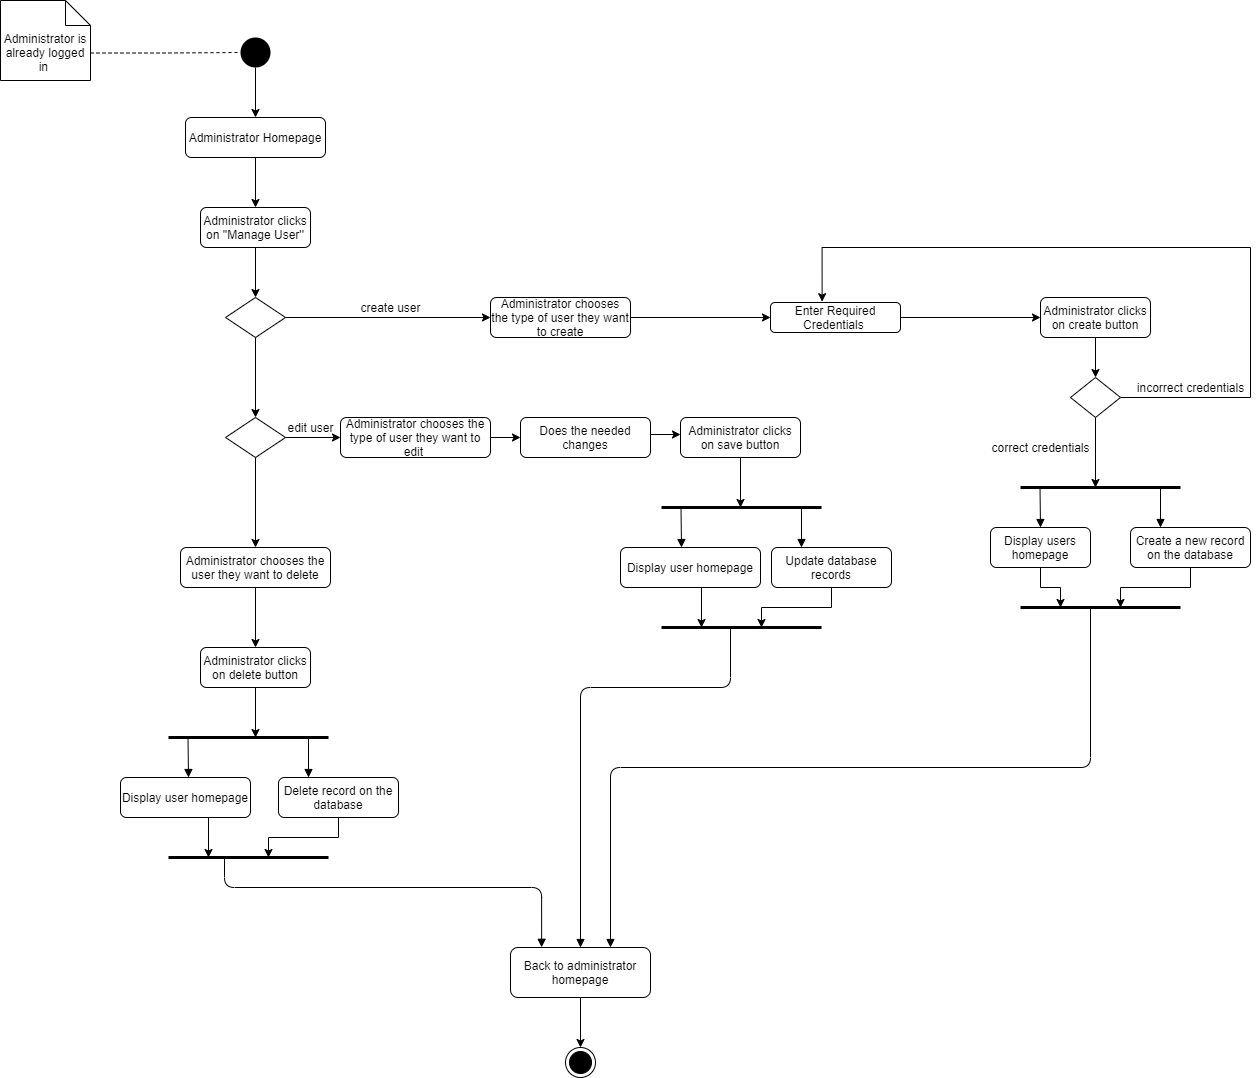

The diagram above was exported from draw.io. Its source (the exported page's mxGraphModel, read from the mxfile embedded in the PNG):
<mxGraphModel dx="1038" dy="579" grid="1" gridSize="10" guides="1" tooltips="1" connect="1" arrows="1" fold="1" page="1" pageScale="1" pageWidth="1654" pageHeight="2336" math="0" shadow="0">
  <root>
    <mxCell id="0" />
    <mxCell id="1" parent="0" />
    <mxCell id="zxVR-K4iGRQaQnaFlzm2-3" style="edgeStyle=orthogonalEdgeStyle;rounded=0;orthogonalLoop=1;jettySize=auto;html=1;exitX=0;exitY=0;exitDx=90;exitDy=52.5;exitPerimeter=0;entryX=0;entryY=0.5;entryDx=0;entryDy=0;dashed=1;endArrow=none;endFill=0;" edge="1" parent="1" source="zxVR-K4iGRQaQnaFlzm2-1" target="zxVR-K4iGRQaQnaFlzm2-2">
      <mxGeometry relative="1" as="geometry" />
    </mxCell>
    <mxCell id="zxVR-K4iGRQaQnaFlzm2-1" value="Administrator is already logged in&amp;nbsp;" style="shape=note2;boundedLbl=1;whiteSpace=wrap;html=1;size=25;verticalAlign=top;align=center;" vertex="1" parent="1">
      <mxGeometry x="110" y="33" width="90" height="80" as="geometry" />
    </mxCell>
    <mxCell id="zxVR-K4iGRQaQnaFlzm2-5" style="edgeStyle=orthogonalEdgeStyle;rounded=0;orthogonalLoop=1;jettySize=auto;html=1;exitX=0.5;exitY=1;exitDx=0;exitDy=0;endArrow=classic;endFill=1;" edge="1" parent="1" source="zxVR-K4iGRQaQnaFlzm2-2" target="zxVR-K4iGRQaQnaFlzm2-4">
      <mxGeometry relative="1" as="geometry" />
    </mxCell>
    <mxCell id="zxVR-K4iGRQaQnaFlzm2-2" value="" style="ellipse;fillColor=#000000;strokeColor=none;" vertex="1" parent="1">
      <mxGeometry x="350" y="70" width="30" height="30" as="geometry" />
    </mxCell>
    <mxCell id="zxVR-K4iGRQaQnaFlzm2-7" style="edgeStyle=orthogonalEdgeStyle;rounded=0;orthogonalLoop=1;jettySize=auto;html=1;exitX=0.5;exitY=1;exitDx=0;exitDy=0;entryX=0.5;entryY=0;entryDx=0;entryDy=0;endArrow=classic;endFill=1;" edge="1" parent="1" source="zxVR-K4iGRQaQnaFlzm2-4" target="zxVR-K4iGRQaQnaFlzm2-6">
      <mxGeometry relative="1" as="geometry" />
    </mxCell>
    <mxCell id="zxVR-K4iGRQaQnaFlzm2-4" value="Administrator Homepage" style="rounded=1;whiteSpace=wrap;html=1;" vertex="1" parent="1">
      <mxGeometry x="295" y="150" width="140" height="40" as="geometry" />
    </mxCell>
    <mxCell id="zxVR-K4iGRQaQnaFlzm2-9" style="edgeStyle=orthogonalEdgeStyle;rounded=0;orthogonalLoop=1;jettySize=auto;html=1;exitX=0.5;exitY=1;exitDx=0;exitDy=0;endArrow=classic;endFill=1;" edge="1" parent="1" source="zxVR-K4iGRQaQnaFlzm2-6" target="zxVR-K4iGRQaQnaFlzm2-8">
      <mxGeometry relative="1" as="geometry" />
    </mxCell>
    <mxCell id="zxVR-K4iGRQaQnaFlzm2-6" value="Administrator clicks on ''Manage User''" style="rounded=1;whiteSpace=wrap;html=1;" vertex="1" parent="1">
      <mxGeometry x="310" y="240" width="110" height="40" as="geometry" />
    </mxCell>
    <mxCell id="zxVR-K4iGRQaQnaFlzm2-11" style="edgeStyle=orthogonalEdgeStyle;rounded=0;orthogonalLoop=1;jettySize=auto;html=1;exitX=1;exitY=0.5;exitDx=0;exitDy=0;entryX=0;entryY=0.5;entryDx=0;entryDy=0;endArrow=classic;endFill=1;" edge="1" parent="1" source="zxVR-K4iGRQaQnaFlzm2-8" target="zxVR-K4iGRQaQnaFlzm2-10">
      <mxGeometry relative="1" as="geometry" />
    </mxCell>
    <mxCell id="zxVR-K4iGRQaQnaFlzm2-48" style="edgeStyle=orthogonalEdgeStyle;rounded=0;orthogonalLoop=1;jettySize=auto;html=1;exitX=0.5;exitY=1;exitDx=0;exitDy=0;entryX=0.5;entryY=0;entryDx=0;entryDy=0;endArrow=classic;endFill=1;" edge="1" parent="1" source="zxVR-K4iGRQaQnaFlzm2-8" target="zxVR-K4iGRQaQnaFlzm2-43">
      <mxGeometry relative="1" as="geometry" />
    </mxCell>
    <mxCell id="zxVR-K4iGRQaQnaFlzm2-8" value="" style="rhombus;whiteSpace=wrap;html=1;" vertex="1" parent="1">
      <mxGeometry x="335" y="330" width="60" height="40" as="geometry" />
    </mxCell>
    <mxCell id="zxVR-K4iGRQaQnaFlzm2-14" style="edgeStyle=orthogonalEdgeStyle;rounded=0;orthogonalLoop=1;jettySize=auto;html=1;exitX=1;exitY=0.5;exitDx=0;exitDy=0;entryX=0;entryY=0.5;entryDx=0;entryDy=0;endArrow=classic;endFill=1;" edge="1" parent="1" source="zxVR-K4iGRQaQnaFlzm2-10" target="zxVR-K4iGRQaQnaFlzm2-13">
      <mxGeometry relative="1" as="geometry" />
    </mxCell>
    <mxCell id="zxVR-K4iGRQaQnaFlzm2-10" value="Administrator chooses the type of user they want to create" style="rounded=1;whiteSpace=wrap;html=1;" vertex="1" parent="1">
      <mxGeometry x="600" y="330" width="140" height="40" as="geometry" />
    </mxCell>
    <mxCell id="zxVR-K4iGRQaQnaFlzm2-12" value="create user" style="text;html=1;align=center;verticalAlign=middle;resizable=0;points=[];autosize=1;strokeColor=none;" vertex="1" parent="1">
      <mxGeometry x="460" y="330" width="80" height="20" as="geometry" />
    </mxCell>
    <mxCell id="zxVR-K4iGRQaQnaFlzm2-45" style="edgeStyle=orthogonalEdgeStyle;rounded=0;orthogonalLoop=1;jettySize=auto;html=1;exitX=1;exitY=0.5;exitDx=0;exitDy=0;entryX=0;entryY=0.5;entryDx=0;entryDy=0;endArrow=classic;endFill=1;" edge="1" parent="1" source="zxVR-K4iGRQaQnaFlzm2-13" target="zxVR-K4iGRQaQnaFlzm2-15">
      <mxGeometry relative="1" as="geometry" />
    </mxCell>
    <mxCell id="zxVR-K4iGRQaQnaFlzm2-13" value="Enter Required Credentials&amp;nbsp;" style="rounded=1;whiteSpace=wrap;html=1;" vertex="1" parent="1">
      <mxGeometry x="880" y="335" width="130" height="30" as="geometry" />
    </mxCell>
    <mxCell id="zxVR-K4iGRQaQnaFlzm2-47" style="edgeStyle=orthogonalEdgeStyle;rounded=0;orthogonalLoop=1;jettySize=auto;html=1;exitX=0.5;exitY=1;exitDx=0;exitDy=0;entryX=0.5;entryY=0;entryDx=0;entryDy=0;endArrow=classic;endFill=1;" edge="1" parent="1" source="zxVR-K4iGRQaQnaFlzm2-15" target="zxVR-K4iGRQaQnaFlzm2-17">
      <mxGeometry relative="1" as="geometry" />
    </mxCell>
    <mxCell id="zxVR-K4iGRQaQnaFlzm2-15" value="Administrator clicks on create button" style="rounded=1;whiteSpace=wrap;html=1;" vertex="1" parent="1">
      <mxGeometry x="1150" y="330" width="110" height="40" as="geometry" />
    </mxCell>
    <mxCell id="zxVR-K4iGRQaQnaFlzm2-26" style="edgeStyle=orthogonalEdgeStyle;rounded=0;orthogonalLoop=1;jettySize=auto;html=1;exitX=0.5;exitY=1;exitDx=0;exitDy=0;endArrow=classic;endFill=1;" edge="1" parent="1" source="zxVR-K4iGRQaQnaFlzm2-17">
      <mxGeometry relative="1" as="geometry">
        <mxPoint x="1205" y="520" as="targetPoint" />
      </mxGeometry>
    </mxCell>
    <mxCell id="zxVR-K4iGRQaQnaFlzm2-46" style="edgeStyle=orthogonalEdgeStyle;rounded=0;orthogonalLoop=1;jettySize=auto;html=1;exitX=1;exitY=0.5;exitDx=0;exitDy=0;entryX=0.397;entryY=-0.027;entryDx=0;entryDy=0;entryPerimeter=0;endArrow=classic;endFill=1;" edge="1" parent="1" source="zxVR-K4iGRQaQnaFlzm2-17" target="zxVR-K4iGRQaQnaFlzm2-13">
      <mxGeometry relative="1" as="geometry">
        <Array as="points">
          <mxPoint x="1360" y="430" />
          <mxPoint x="1360" y="280" />
          <mxPoint x="932" y="280" />
        </Array>
      </mxGeometry>
    </mxCell>
    <mxCell id="zxVR-K4iGRQaQnaFlzm2-17" value="" style="rhombus;whiteSpace=wrap;html=1;" vertex="1" parent="1">
      <mxGeometry x="1180" y="410" width="50" height="40" as="geometry" />
    </mxCell>
    <mxCell id="zxVR-K4iGRQaQnaFlzm2-19" value="incorrect credentials" style="text;html=1;align=center;verticalAlign=middle;resizable=0;points=[];autosize=1;strokeColor=none;" vertex="1" parent="1">
      <mxGeometry x="1240" y="410" width="120" height="20" as="geometry" />
    </mxCell>
    <mxCell id="zxVR-K4iGRQaQnaFlzm2-39" style="edgeStyle=orthogonalEdgeStyle;rounded=0;orthogonalLoop=1;jettySize=auto;html=1;exitX=0.5;exitY=1;exitDx=0;exitDy=0;endArrow=classic;endFill=1;" edge="1" parent="1" source="zxVR-K4iGRQaQnaFlzm2-21">
      <mxGeometry relative="1" as="geometry">
        <mxPoint x="1170" y="640" as="targetPoint" />
      </mxGeometry>
    </mxCell>
    <mxCell id="zxVR-K4iGRQaQnaFlzm2-21" value="Display users homepage" style="rounded=1;whiteSpace=wrap;html=1;" vertex="1" parent="1">
      <mxGeometry x="1100" y="560" width="100" height="40" as="geometry" />
    </mxCell>
    <mxCell id="zxVR-K4iGRQaQnaFlzm2-40" style="edgeStyle=orthogonalEdgeStyle;rounded=0;orthogonalLoop=1;jettySize=auto;html=1;exitX=0.5;exitY=1;exitDx=0;exitDy=0;endArrow=classic;endFill=1;" edge="1" parent="1" source="zxVR-K4iGRQaQnaFlzm2-22">
      <mxGeometry relative="1" as="geometry">
        <mxPoint x="1230" y="640" as="targetPoint" />
      </mxGeometry>
    </mxCell>
    <mxCell id="zxVR-K4iGRQaQnaFlzm2-22" value="Create a new record on the database" style="rounded=1;whiteSpace=wrap;html=1;" vertex="1" parent="1">
      <mxGeometry x="1240" y="560" width="120" height="40" as="geometry" />
    </mxCell>
    <mxCell id="zxVR-K4iGRQaQnaFlzm2-24" value="" style="endArrow=none;startArrow=none;endFill=0;startFill=0;endSize=8;html=1;verticalAlign=bottom;labelBackgroundColor=none;strokeWidth=3;" edge="1" parent="1">
      <mxGeometry width="160" relative="1" as="geometry">
        <mxPoint x="1130" y="520" as="sourcePoint" />
        <mxPoint x="1290" y="520" as="targetPoint" />
      </mxGeometry>
    </mxCell>
    <mxCell id="zxVR-K4iGRQaQnaFlzm2-27" value="correct credentials" style="text;html=1;align=center;verticalAlign=middle;resizable=0;points=[];autosize=1;strokeColor=none;" vertex="1" parent="1">
      <mxGeometry x="1095" y="470" width="110" height="20" as="geometry" />
    </mxCell>
    <mxCell id="zxVR-K4iGRQaQnaFlzm2-35" value="" style="html=1;verticalAlign=bottom;labelBackgroundColor=none;endArrow=block;endFill=1;" edge="1" parent="1">
      <mxGeometry width="160" relative="1" as="geometry">
        <mxPoint x="1149.5" y="520" as="sourcePoint" />
        <mxPoint x="1150" y="560" as="targetPoint" />
      </mxGeometry>
    </mxCell>
    <mxCell id="zxVR-K4iGRQaQnaFlzm2-36" value="" style="html=1;verticalAlign=bottom;labelBackgroundColor=none;endArrow=block;endFill=1;" edge="1" parent="1">
      <mxGeometry width="160" relative="1" as="geometry">
        <mxPoint x="1270" y="520" as="sourcePoint" />
        <mxPoint x="1270" y="560" as="targetPoint" />
      </mxGeometry>
    </mxCell>
    <mxCell id="zxVR-K4iGRQaQnaFlzm2-38" value="" style="endArrow=none;startArrow=none;endFill=0;startFill=0;endSize=8;html=1;verticalAlign=bottom;labelBackgroundColor=none;strokeWidth=3;" edge="1" parent="1">
      <mxGeometry width="160" relative="1" as="geometry">
        <mxPoint x="1130" y="640" as="sourcePoint" />
        <mxPoint x="1290" y="640" as="targetPoint" />
      </mxGeometry>
    </mxCell>
    <mxCell id="zxVR-K4iGRQaQnaFlzm2-50" style="edgeStyle=orthogonalEdgeStyle;rounded=0;orthogonalLoop=1;jettySize=auto;html=1;exitX=1;exitY=0.5;exitDx=0;exitDy=0;entryX=0;entryY=0.5;entryDx=0;entryDy=0;endArrow=classic;endFill=1;" edge="1" parent="1" source="zxVR-K4iGRQaQnaFlzm2-43" target="zxVR-K4iGRQaQnaFlzm2-49">
      <mxGeometry relative="1" as="geometry" />
    </mxCell>
    <mxCell id="zxVR-K4iGRQaQnaFlzm2-68" style="edgeStyle=orthogonalEdgeStyle;rounded=0;orthogonalLoop=1;jettySize=auto;html=1;exitX=0.5;exitY=1;exitDx=0;exitDy=0;endArrow=classic;endFill=1;" edge="1" parent="1" source="zxVR-K4iGRQaQnaFlzm2-43" target="zxVR-K4iGRQaQnaFlzm2-67">
      <mxGeometry relative="1" as="geometry" />
    </mxCell>
    <mxCell id="zxVR-K4iGRQaQnaFlzm2-43" value="" style="rhombus;whiteSpace=wrap;html=1;" vertex="1" parent="1">
      <mxGeometry x="335" y="450" width="60" height="40" as="geometry" />
    </mxCell>
    <mxCell id="zxVR-K4iGRQaQnaFlzm2-53" style="edgeStyle=orthogonalEdgeStyle;rounded=0;orthogonalLoop=1;jettySize=auto;html=1;exitX=1;exitY=0.5;exitDx=0;exitDy=0;entryX=0;entryY=0.5;entryDx=0;entryDy=0;endArrow=classic;endFill=1;" edge="1" parent="1" source="zxVR-K4iGRQaQnaFlzm2-49" target="zxVR-K4iGRQaQnaFlzm2-52">
      <mxGeometry relative="1" as="geometry" />
    </mxCell>
    <mxCell id="zxVR-K4iGRQaQnaFlzm2-49" value="Administrator chooses the type of user they want to edit&amp;nbsp;" style="rounded=1;whiteSpace=wrap;html=1;" vertex="1" parent="1">
      <mxGeometry x="450" y="450" width="150" height="40" as="geometry" />
    </mxCell>
    <mxCell id="zxVR-K4iGRQaQnaFlzm2-51" value="edit user" style="text;html=1;align=center;verticalAlign=middle;resizable=0;points=[];autosize=1;strokeColor=none;" vertex="1" parent="1">
      <mxGeometry x="390" y="450" width="60" height="20" as="geometry" />
    </mxCell>
    <mxCell id="zxVR-K4iGRQaQnaFlzm2-55" style="edgeStyle=orthogonalEdgeStyle;rounded=0;orthogonalLoop=1;jettySize=auto;html=1;exitX=1;exitY=0.25;exitDx=0;exitDy=0;entryX=0;entryY=0.25;entryDx=0;entryDy=0;endArrow=classic;endFill=1;" edge="1" parent="1">
      <mxGeometry relative="1" as="geometry">
        <mxPoint x="760" y="467" as="sourcePoint" />
        <mxPoint x="790" y="467" as="targetPoint" />
      </mxGeometry>
    </mxCell>
    <mxCell id="zxVR-K4iGRQaQnaFlzm2-52" value="Does the needed changes" style="rounded=1;whiteSpace=wrap;html=1;" vertex="1" parent="1">
      <mxGeometry x="630" y="450" width="130" height="40" as="geometry" />
    </mxCell>
    <mxCell id="zxVR-K4iGRQaQnaFlzm2-65" style="edgeStyle=orthogonalEdgeStyle;rounded=0;orthogonalLoop=1;jettySize=auto;html=1;exitX=0.5;exitY=1;exitDx=0;exitDy=0;endArrow=classic;endFill=1;" edge="1" parent="1" source="zxVR-K4iGRQaQnaFlzm2-54">
      <mxGeometry relative="1" as="geometry">
        <mxPoint x="850" y="540" as="targetPoint" />
      </mxGeometry>
    </mxCell>
    <mxCell id="zxVR-K4iGRQaQnaFlzm2-54" value="Administrator clicks on save button" style="rounded=1;whiteSpace=wrap;html=1;" vertex="1" parent="1">
      <mxGeometry x="790" y="450" width="120" height="40" as="geometry" />
    </mxCell>
    <mxCell id="zxVR-K4iGRQaQnaFlzm2-57" style="edgeStyle=orthogonalEdgeStyle;rounded=0;orthogonalLoop=1;jettySize=auto;html=1;exitX=0.5;exitY=1;exitDx=0;exitDy=0;endArrow=classic;endFill=1;" edge="1" parent="1">
      <mxGeometry relative="1" as="geometry">
        <mxPoint x="811" y="660" as="targetPoint" />
        <mxPoint x="791" y="620" as="sourcePoint" />
      </mxGeometry>
    </mxCell>
    <mxCell id="zxVR-K4iGRQaQnaFlzm2-58" style="edgeStyle=orthogonalEdgeStyle;rounded=0;orthogonalLoop=1;jettySize=auto;html=1;exitX=0.5;exitY=1;exitDx=0;exitDy=0;endArrow=classic;endFill=1;" edge="1" source="zxVR-K4iGRQaQnaFlzm2-59" parent="1">
      <mxGeometry relative="1" as="geometry">
        <mxPoint x="871" y="660" as="targetPoint" />
      </mxGeometry>
    </mxCell>
    <mxCell id="zxVR-K4iGRQaQnaFlzm2-59" value="Update database&lt;br&gt;records" style="rounded=1;whiteSpace=wrap;html=1;" vertex="1" parent="1">
      <mxGeometry x="881" y="580" width="120" height="40" as="geometry" />
    </mxCell>
    <mxCell id="zxVR-K4iGRQaQnaFlzm2-60" value="" style="endArrow=none;startArrow=none;endFill=0;startFill=0;endSize=8;html=1;verticalAlign=bottom;labelBackgroundColor=none;strokeWidth=3;" edge="1" parent="1">
      <mxGeometry width="160" relative="1" as="geometry">
        <mxPoint x="771" y="540" as="sourcePoint" />
        <mxPoint x="931" y="540" as="targetPoint" />
      </mxGeometry>
    </mxCell>
    <mxCell id="zxVR-K4iGRQaQnaFlzm2-61" value="" style="html=1;verticalAlign=bottom;labelBackgroundColor=none;endArrow=block;endFill=1;" edge="1" parent="1">
      <mxGeometry width="160" relative="1" as="geometry">
        <mxPoint x="790.5" y="540" as="sourcePoint" />
        <mxPoint x="791" y="580" as="targetPoint" />
      </mxGeometry>
    </mxCell>
    <mxCell id="zxVR-K4iGRQaQnaFlzm2-62" value="" style="html=1;verticalAlign=bottom;labelBackgroundColor=none;endArrow=block;endFill=1;" edge="1" parent="1">
      <mxGeometry width="160" relative="1" as="geometry">
        <mxPoint x="911" y="540" as="sourcePoint" />
        <mxPoint x="911" y="580" as="targetPoint" />
      </mxGeometry>
    </mxCell>
    <mxCell id="zxVR-K4iGRQaQnaFlzm2-63" value="" style="endArrow=none;startArrow=none;endFill=0;startFill=0;endSize=8;html=1;verticalAlign=bottom;labelBackgroundColor=none;strokeWidth=3;" edge="1" parent="1">
      <mxGeometry width="160" relative="1" as="geometry">
        <mxPoint x="771" y="660" as="sourcePoint" />
        <mxPoint x="931" y="660" as="targetPoint" />
      </mxGeometry>
    </mxCell>
    <mxCell id="zxVR-K4iGRQaQnaFlzm2-64" value="Display user homepage" style="rounded=1;whiteSpace=wrap;html=1;" vertex="1" parent="1">
      <mxGeometry x="730" y="580" width="140" height="40" as="geometry" />
    </mxCell>
    <mxCell id="zxVR-K4iGRQaQnaFlzm2-70" style="edgeStyle=orthogonalEdgeStyle;rounded=0;orthogonalLoop=1;jettySize=auto;html=1;exitX=0.5;exitY=1;exitDx=0;exitDy=0;entryX=0.5;entryY=0;entryDx=0;entryDy=0;endArrow=classic;endFill=1;" edge="1" parent="1" source="zxVR-K4iGRQaQnaFlzm2-67" target="zxVR-K4iGRQaQnaFlzm2-69">
      <mxGeometry relative="1" as="geometry" />
    </mxCell>
    <mxCell id="zxVR-K4iGRQaQnaFlzm2-67" value="Administrator chooses the user they want to delete" style="rounded=1;whiteSpace=wrap;html=1;" vertex="1" parent="1">
      <mxGeometry x="290" y="580" width="150" height="40" as="geometry" />
    </mxCell>
    <mxCell id="zxVR-K4iGRQaQnaFlzm2-78" style="edgeStyle=orthogonalEdgeStyle;rounded=0;orthogonalLoop=1;jettySize=auto;html=1;exitX=0.5;exitY=1;exitDx=0;exitDy=0;endArrow=classic;endFill=1;" edge="1" parent="1" source="zxVR-K4iGRQaQnaFlzm2-69">
      <mxGeometry relative="1" as="geometry">
        <mxPoint x="365" y="770" as="targetPoint" />
      </mxGeometry>
    </mxCell>
    <mxCell id="zxVR-K4iGRQaQnaFlzm2-69" value="Administrator clicks on delete button" style="rounded=1;whiteSpace=wrap;html=1;" vertex="1" parent="1">
      <mxGeometry x="310" y="680" width="110" height="40" as="geometry" />
    </mxCell>
    <mxCell id="zxVR-K4iGRQaQnaFlzm2-71" style="edgeStyle=orthogonalEdgeStyle;rounded=0;orthogonalLoop=1;jettySize=auto;html=1;exitX=0.5;exitY=1;exitDx=0;exitDy=0;endArrow=classic;endFill=1;" edge="1" parent="1">
      <mxGeometry relative="1" as="geometry">
        <mxPoint x="318" y="890" as="targetPoint" />
        <mxPoint x="298" y="850" as="sourcePoint" />
      </mxGeometry>
    </mxCell>
    <mxCell id="zxVR-K4iGRQaQnaFlzm2-72" style="edgeStyle=orthogonalEdgeStyle;rounded=0;orthogonalLoop=1;jettySize=auto;html=1;exitX=0.5;exitY=1;exitDx=0;exitDy=0;endArrow=classic;endFill=1;" edge="1" source="zxVR-K4iGRQaQnaFlzm2-73" parent="1">
      <mxGeometry relative="1" as="geometry">
        <mxPoint x="378" y="890" as="targetPoint" />
      </mxGeometry>
    </mxCell>
    <mxCell id="zxVR-K4iGRQaQnaFlzm2-73" value="Delete record on the database" style="rounded=1;whiteSpace=wrap;html=1;" vertex="1" parent="1">
      <mxGeometry x="388" y="810" width="120" height="40" as="geometry" />
    </mxCell>
    <mxCell id="zxVR-K4iGRQaQnaFlzm2-74" value="" style="endArrow=none;startArrow=none;endFill=0;startFill=0;endSize=8;html=1;verticalAlign=bottom;labelBackgroundColor=none;strokeWidth=3;" edge="1" parent="1">
      <mxGeometry width="160" relative="1" as="geometry">
        <mxPoint x="278" y="770" as="sourcePoint" />
        <mxPoint x="438" y="770" as="targetPoint" />
      </mxGeometry>
    </mxCell>
    <mxCell id="zxVR-K4iGRQaQnaFlzm2-75" value="" style="html=1;verticalAlign=bottom;labelBackgroundColor=none;endArrow=block;endFill=1;" edge="1" parent="1">
      <mxGeometry width="160" relative="1" as="geometry">
        <mxPoint x="297.5" y="770" as="sourcePoint" />
        <mxPoint x="298" y="810" as="targetPoint" />
      </mxGeometry>
    </mxCell>
    <mxCell id="zxVR-K4iGRQaQnaFlzm2-76" value="" style="html=1;verticalAlign=bottom;labelBackgroundColor=none;endArrow=block;endFill=1;" edge="1" parent="1">
      <mxGeometry width="160" relative="1" as="geometry">
        <mxPoint x="418" y="770" as="sourcePoint" />
        <mxPoint x="418" y="810" as="targetPoint" />
      </mxGeometry>
    </mxCell>
    <mxCell id="zxVR-K4iGRQaQnaFlzm2-77" value="" style="endArrow=none;startArrow=none;endFill=0;startFill=0;endSize=8;html=1;verticalAlign=bottom;labelBackgroundColor=none;strokeWidth=3;" edge="1" parent="1">
      <mxGeometry width="160" relative="1" as="geometry">
        <mxPoint x="278" y="890" as="sourcePoint" />
        <mxPoint x="438" y="890" as="targetPoint" />
      </mxGeometry>
    </mxCell>
    <mxCell id="zxVR-K4iGRQaQnaFlzm2-80" value="Display user homepage" style="rounded=1;whiteSpace=wrap;html=1;" vertex="1" parent="1">
      <mxGeometry x="230" y="810" width="130" height="40" as="geometry" />
    </mxCell>
    <mxCell id="zxVR-K4iGRQaQnaFlzm2-87" style="edgeStyle=orthogonalEdgeStyle;rounded=0;orthogonalLoop=1;jettySize=auto;html=1;exitX=0.5;exitY=1;exitDx=0;exitDy=0;endArrow=classic;endFill=1;" edge="1" parent="1" source="zxVR-K4iGRQaQnaFlzm2-81" target="zxVR-K4iGRQaQnaFlzm2-86">
      <mxGeometry relative="1" as="geometry" />
    </mxCell>
    <mxCell id="zxVR-K4iGRQaQnaFlzm2-81" value="Back to administrator homepage" style="rounded=1;whiteSpace=wrap;html=1;" vertex="1" parent="1">
      <mxGeometry x="620" y="980" width="140" height="50" as="geometry" />
    </mxCell>
    <mxCell id="zxVR-K4iGRQaQnaFlzm2-82" value="" style="html=1;verticalAlign=bottom;labelBackgroundColor=none;endArrow=block;endFill=1;edgeStyle=orthogonalEdgeStyle;entryX=0.551;entryY=-0.004;entryDx=0;entryDy=0;entryPerimeter=0;" edge="1" parent="1">
      <mxGeometry width="160" relative="1" as="geometry">
        <mxPoint x="334" y="890" as="sourcePoint" />
        <mxPoint x="651.1400000000001" y="979.8" as="targetPoint" />
        <Array as="points">
          <mxPoint x="334" y="920" />
          <mxPoint x="651" y="920" />
        </Array>
      </mxGeometry>
    </mxCell>
    <mxCell id="zxVR-K4iGRQaQnaFlzm2-84" value="" style="html=1;verticalAlign=bottom;labelBackgroundColor=none;endArrow=block;endFill=1;edgeStyle=orthogonalEdgeStyle;" edge="1" parent="1" target="zxVR-K4iGRQaQnaFlzm2-81">
      <mxGeometry width="160" relative="1" as="geometry">
        <mxPoint x="840" y="660" as="sourcePoint" />
        <mxPoint x="840.5" y="700" as="targetPoint" />
        <Array as="points">
          <mxPoint x="840" y="720" />
          <mxPoint x="690" y="720" />
        </Array>
      </mxGeometry>
    </mxCell>
    <mxCell id="zxVR-K4iGRQaQnaFlzm2-85" value="" style="html=1;verticalAlign=bottom;labelBackgroundColor=none;endArrow=block;endFill=1;edgeStyle=orthogonalEdgeStyle;" edge="1" parent="1" target="zxVR-K4iGRQaQnaFlzm2-81">
      <mxGeometry width="160" relative="1" as="geometry">
        <mxPoint x="1200" y="640" as="sourcePoint" />
        <mxPoint x="1200.5" y="680" as="targetPoint" />
        <Array as="points">
          <mxPoint x="1200" y="800" />
          <mxPoint x="720" y="800" />
        </Array>
      </mxGeometry>
    </mxCell>
    <mxCell id="zxVR-K4iGRQaQnaFlzm2-86" value="" style="ellipse;html=1;shape=endState;fillColor=#000000;strokeColor=#000000;" vertex="1" parent="1">
      <mxGeometry x="675" y="1080" width="30" height="30" as="geometry" />
    </mxCell>
  </root>
</mxGraphModel>